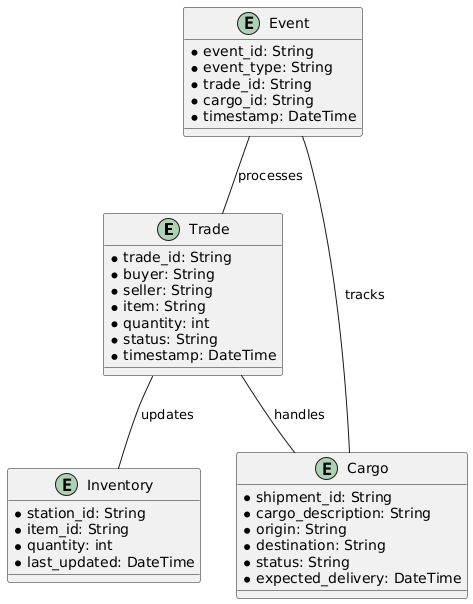

The diagram above was rendered by PlantUML. Its source (embedded in the PNG):
@startuml
' Define entities
entity "Trade" as trade {
  * trade_id: String
  * buyer: String
  * seller: String
  * item: String
  * quantity: int
  * status: String
  * timestamp: DateTime
}

entity "Cargo" as cargo {
  * shipment_id: String
  * cargo_description: String
  * origin: String
  * destination: String
  * status: String
  * expected_delivery: DateTime
}

entity "Inventory" as inventory {
  * station_id: String
  * item_id: String
  * quantity: int
  * last_updated: DateTime
}

entity "Event" as event {
  * event_id: String
  * event_type: String
  * trade_id: String
  * cargo_id: String
  * timestamp: DateTime
}

' Define relationships
trade -- cargo : "handles"
trade -- inventory : "updates"
event -- trade : "processes"
event -- cargo : "tracks"
@enduml